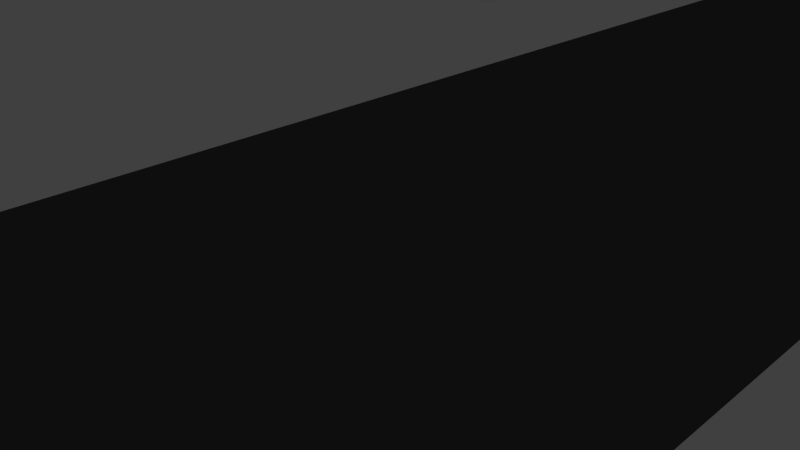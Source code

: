 # Source: road.blend  (saved by Blender 2.75.0; exported with 4.5.12 LTS)
import bpy
from mathutils import Matrix  # noqa: F401  (used for matrix-valued properties, if any)

bpy.ops.wm.read_factory_settings(use_empty=True)
scene = bpy.context.scene
scene.name = 'Scene'

# ---- collections
col_collection_1 = bpy.data.collections.new('Collection 1'); scene.collection.children.link(col_collection_1)
col_collection_2 = bpy.data.collections.new('Collection 2'); scene.collection.children.link(col_collection_2)
col_collection_2.hide_render = True
col_collection_2.hide_viewport = True

# ---- materials (node trees are filled in below, after node groups)
mat_material = bpy.data.materials.new('Material')
mat_material.alpha_threshold = 0.0
mat_material.use_transparent_shadow = False
mat_material.diffuse_color = (0.08714, 0.08714, 0.08714, 1.0)
mat_material.roughness = 0.5
mat_material.specular_intensity = 0.0
mat_material.line_color = (0.0, 0.0, 0.0, 1.0)

# ---- material node trees

# ---- world
world_world = bpy.data.worlds.new('World'); scene.world = world_world
world_world.color = (0.05088, 0.05088, 0.05088)
world_world.use_sun_shadow = False
world_world.sun_shadow_jitter_overblur = 0.0
world_world.cycles.sampling_method = 'MANUAL'
world_world.cycles.sample_map_resolution = 256

# ---- cameras
cam_camera = bpy.data.cameras.new('Camera')
cam_camera.clip_end = 100.0
cam_camera.lens = 35.0
cam_camera.sensor_width = 32.0
cam_camera.sensor_height = 18.0
cam_camera.ortho_scale = 7.314
cam_camera.dof.focus_distance = 0.0
cam_camera.dof.aperture_fstop = 128.0

# ---- lights
light_lamp = bpy.data.lights.new('Lamp', 'POINT')
light_lamp.transmission_factor = 0.0
light_lamp.cutoff_distance = 30.0
light_lamp.energy = 100.0
light_lamp.shadow_buffer_clip_start = 1.001
light_lamp.shadow_soft_size = 0.1
light_lamp.shadow_maximum_resolution = 0.006
light_lamp.use_absolute_resolution = True
light_lamp.cycles.use_multiple_importance_sampling = False

# ---- meshes
me_cube = bpy.data.meshes.new('Cube')
me_cube.from_pydata([(4.668, 30.0, 0.01147), (4.668, -30.0, 0.01147), (-4.668, -30.0, 0.01147), (-4.668, 30.0, 0.01147), (4.052, 30.0, 0.1178), (4.052, -30.0, 0.1178), (-4.052, -30.0, 0.1178), (-4.052, 30.0, 0.1178)], [], [(4, 7, 6, 5), (0, 4, 5, 1), (1, 5, 6, 2), (2, 6, 7, 3), (4, 0, 3, 7)])
_uv = me_cube.uv_layers.new(name='UVMap')
_uv.uv.foreach_set('vector', [0.06455, 3.815e-07, 0.9132, 1.907e-07, 0.9132, 1.0, 0.06454, 1.0, 8.988e-07, 1.907e-07, 0.06455, 3.815e-07, 0.06454, 1.0, 0.0, 1.0, 1.0, 0.1556, 0.9889, 0.1453, 0.9889, 0.01027, 1.0, 0.0, 0.9777, 1.0, 0.9132, 1.0, 0.9132, 1.907e-07, 0.9777, 0.0, 0.9777, 0.01027, 0.9889, 0.0, 0.9889, 0.1556, 0.9777, 0.1453])
me_cube.materials.append(mat_material)
me_cube.use_remesh_preserve_volume = False
me_cube.use_remesh_preserve_attributes = False
me_cube.use_mirror_vertex_groups = False
me_cube.update()

# ---- objects
ob_road_col = bpy.data.objects.new('road-col', me_cube)
ob_lamp = bpy.data.objects.new('Lamp', light_lamp)
ob_camera = bpy.data.objects.new('Camera', cam_camera)

# ---- transforms, parenting, visibility, modifiers, constraints
ob_road_col.location = (0.0, 0.0, 0.0)
ob_road_col.lock_rotations_4d = False
ob_road_col.empty_display_type = 'ARROWS'
ob_road_col.lineart.crease_threshold = 0.0
ob_lamp.location = (4.076, 1.005, 5.904)
ob_lamp.rotation_euler = (0.6503, 0.05522, 1.866)
ob_lamp.lock_rotations_4d = False
ob_lamp.empty_display_type = 'ARROWS'
ob_lamp.color = (0.0, 0.0, 0.0, 0.0)
ob_lamp.lineart.crease_threshold = 0.0
ob_camera.location = (7.481, -6.508, 5.344)
ob_camera.rotation_euler = (1.109, 0.01082, 0.8149)
ob_camera.lock_rotations_4d = False
ob_camera.empty_display_type = 'ARROWS'
ob_camera.color = (0.0, 0.0, 0.0, 0.0)
ob_camera.display_type = 'WIRE'
ob_camera.lineart.crease_threshold = 0.0

# ---- collection membership
col_collection_1.objects.link(ob_road_col)
col_collection_2.objects.link(ob_lamp)
col_collection_2.objects.link(ob_camera)

# ---- scene / render settings (as saved in the file)
scene.camera = ob_camera
scene.frame_start = 1; scene.frame_end = 250; scene.frame_set(1)
scene.render.engine = 'BLENDER_EEVEE_NEXT'
scene.render.resolution_percentage = 50
scene.render.dither_intensity = 0.0
scene.cycles.use_denoising = False
scene.cycles.samples = 10
scene.cycles.sampling_pattern = 'TABULATED_SOBOL'
scene.cycles.light_sampling_threshold = 0.0
scene.cycles.use_adaptive_sampling = False
scene.cycles.use_light_tree = False
scene.cycles.blur_glossy = 0.0
scene.cycles.pixel_filter_type = 'GAUSSIAN'
scene.cycles.sample_clamp_indirect = 0.0
scene.view_settings.view_transform = 'Standard'
bpy.context.view_layer.update()
